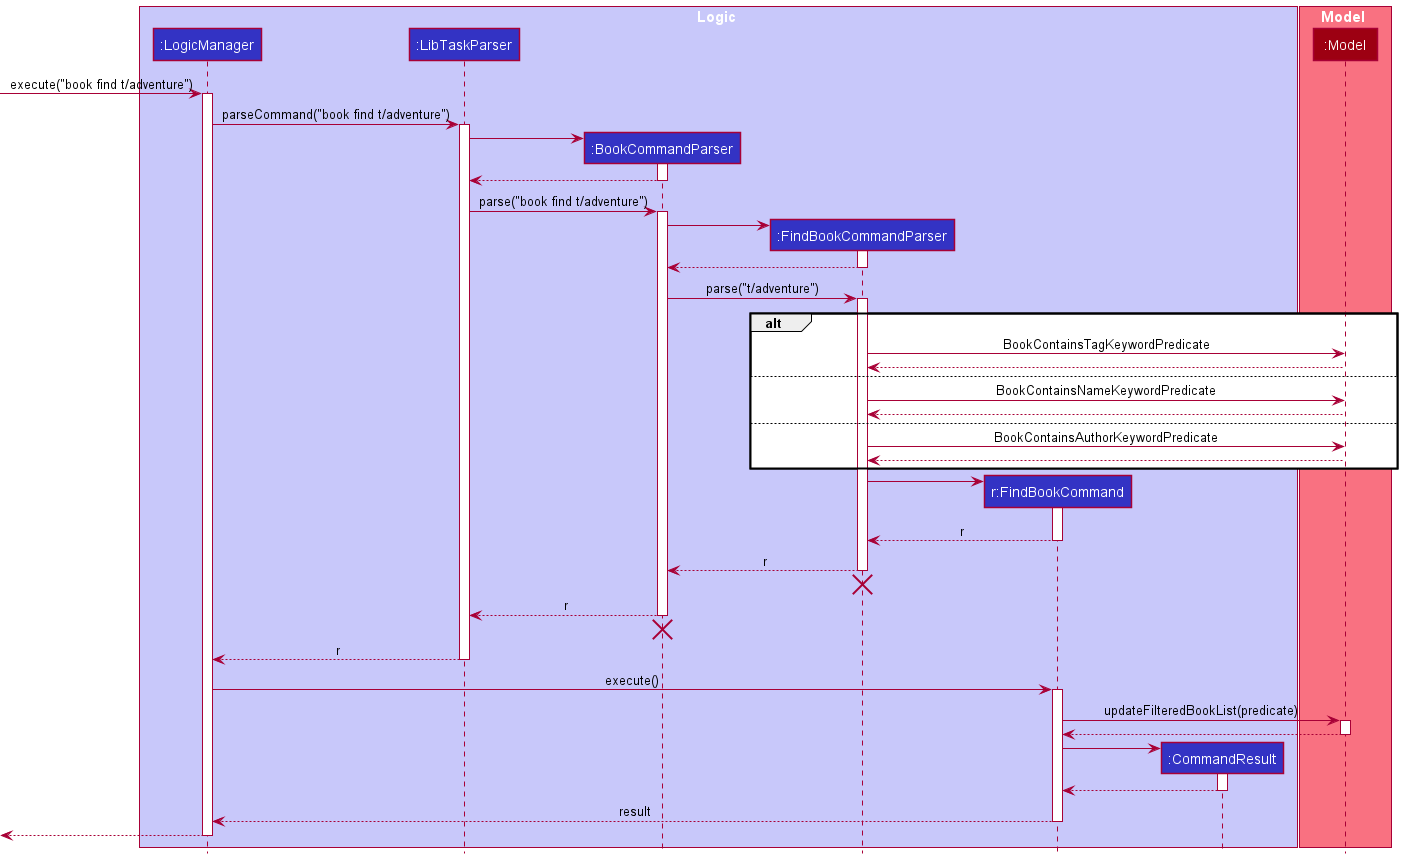

The diagram above was rendered by PlantUML. Its source (embedded in the PNG):
@startuml
!include style.puml

box Logic LOGIC_COLOR_T1
participant ":LogicManager" as LogicManager LOGIC_COLOR
participant ":LibTaskParser" as LibTaskParser LOGIC_COLOR
participant ":BookCommandParser" as BookCommandParser LOGIC_COLOR
participant ":FindBookCommandParser" as FindBookCommandParser LOGIC_COLOR
participant "r:FindBookCommand" as FindBookCommand LOGIC_COLOR
participant ":CommandResult" as CommandResult LOGIC_COLOR
end box

box Model MODEL_COLOR_T1
participant ":Model" as Model MODEL_COLOR
end box

[-> LogicManager : execute("book find t/adventure")
activate LogicManager

LogicManager -> LibTaskParser : parseCommand("book find t/adventure")
activate LibTaskParser

create BookCommandParser
LibTaskParser -> BookCommandParser
activate BookCommandParser

BookCommandParser --> LibTaskParser
deactivate BookCommandParser

LibTaskParser -> BookCommandParser : parse("book find t/adventure")
activate BookCommandParser

create FindBookCommandParser
BookCommandParser -> FindBookCommandParser
activate FindBookCommandParser

FindBookCommandParser --> BookCommandParser
deactivate FindBookCommandParser

BookCommandParser -> FindBookCommandParser : parse("t/adventure")
activate FindBookCommandParser
alt
    FindBookCommandParser -> Model : BookContainsTagKeywordPredicate
    Model --> FindBookCommandParser
else
    FindBookCommandParser -> Model : BookContainsNameKeywordPredicate
    Model --> FindBookCommandParser
else
    FindBookCommandParser -> Model : BookContainsAuthorKeywordPredicate
    Model --> FindBookCommandParser
end
create FindBookCommand
FindBookCommandParser -> FindBookCommand
activate FindBookCommand

FindBookCommand --> FindBookCommandParser : r
deactivate FindBookCommand

FindBookCommandParser --> BookCommandParser : r
deactivate FindBookCommandParser
'Hidden arrow to position the destroy marker below the end of the activation bar.
FindBookCommandParser -[hidden]-> LibTaskParser
destroy FindBookCommandParser

BookCommandParser --> LibTaskParser : r
deactivate BookCommandParser
'Hidden arrow to position the destroy marker below the end of the activation bar.
BookCommandParser -[hidden]-> LibTaskParser
destroy BookCommandParser

LibTaskParser --> LogicManager : r
deactivate LibTaskParser

LogicManager -> FindBookCommand : execute()
activate FindBookCommand

FindBookCommand -> Model : updateFilteredBookList(predicate)
activate Model

Model --> FindBookCommand
deactivate Model

create CommandResult
FindBookCommand -> CommandResult
activate CommandResult

CommandResult --> FindBookCommand
deactivate CommandResult

FindBookCommand --> LogicManager : result
deactivate FindBookCommand

[<--LogicManager
deactivate LogicManager


@enduml